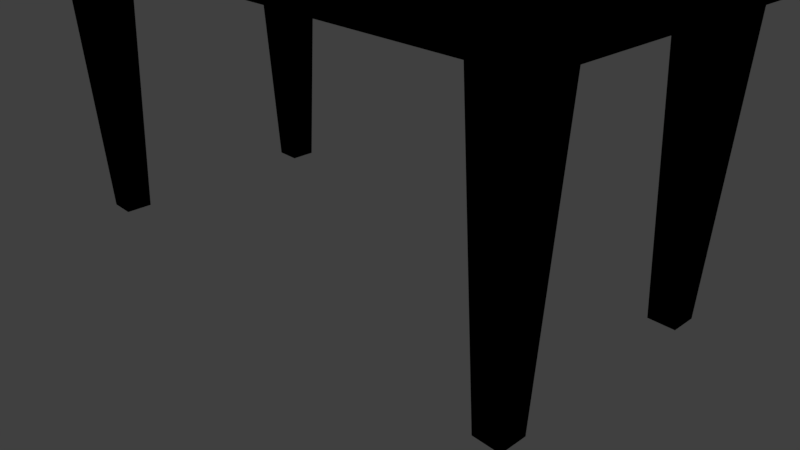 # Source: BalloonMachine.blend  (saved by Blender 2.78.0; exported with 4.5.12 LTS)
import bpy
from mathutils import Matrix  # noqa: F401  (used for matrix-valued properties, if any)

bpy.ops.wm.read_factory_settings(use_empty=True)
scene = bpy.context.scene
scene.name = 'Scene'

# ---- collections
col_collection_1 = bpy.data.collections.new('Collection 1'); scene.collection.children.link(col_collection_1)

# ---- materials (node trees are filled in below, after node groups)
mat_lambert4sg = bpy.data.materials.new('lambert4SG')
mat_lambert4sg.alpha_threshold = 0.0
mat_lambert4sg.use_transparent_shadow = False
mat_lambert4sg.diffuse_color = (0.0, 0.0, 0.0, 1.0)
mat_lambert4sg.roughness = 0.5

# ---- material node trees

# ---- world
world_world = bpy.data.worlds.new('World'); scene.world = world_world
world_world.color = (0.05088, 0.05088, 0.05088)
world_world.use_sun_shadow = False
world_world.sun_shadow_jitter_overblur = 0.0
world_world.cycles.sampling_method = 'MANUAL'

# ---- cameras
cam_camera = bpy.data.cameras.new('Camera')
cam_camera.clip_end = 100.0
cam_camera.lens = 35.0
cam_camera.sensor_width = 32.0
cam_camera.sensor_height = 18.0
cam_camera.ortho_scale = 7.314
cam_camera.dof.focus_distance = 0.0
cam_camera.dof.aperture_fstop = 128.0

# ---- lights
light_lamp = bpy.data.lights.new('Lamp', 'POINT')
light_lamp.transmission_factor = 0.0
light_lamp.cutoff_distance = 30.0
light_lamp.energy = 100.0
light_lamp.shadow_buffer_clip_start = 1.001
light_lamp.shadow_soft_size = 0.1
light_lamp.shadow_maximum_resolution = 0.006
light_lamp.use_absolute_resolution = True

# ---- meshes
me_body_balloonmachine_balloonroom_polysurface1_polysurface2 = bpy.data.meshes.new('body balloonMachine balloonRoom polySurface1 polySurface2')
me_body_balloonmachine_balloonroom_polysurface1_polysurface2.from_pydata([(-0.06119, -0.04646, 0.0611), (0.06119, -0.04721, 0.0611), (0.01701, 1.108, 0.0611), (-0.01314, 1.108, 0.0611), (0.06119, -0.04721, -0.06624), (0.01701, 1.108, -0.06624), (-0.06119, -0.04646, -0.06624), (-0.01314, 1.108, -0.06624), (-0.06119, -0.04646, 0.0611), (0.06119, -0.04721, 0.0611), (0.01701, 1.108, 0.0611), (-0.01314, 1.108, 0.0611), (0.06119, -0.04721, -0.06624), (0.01701, 1.108, -0.06624), (-0.06119, -0.04646, -0.06624), (-0.01314, 1.108, -0.06624)], [], [(0, 3, 2, 1), (1, 2, 5, 4), (4, 5, 7, 6), (6, 7, 3, 0), (7, 5, 2, 3), (8, 9, 10, 11), (9, 12, 13, 10), (12, 14, 15, 13), (14, 8, 11, 15), (15, 11, 10, 13), (6, 0, 8, 14), (1, 4, 12, 9), (0, 1, 9, 8), (4, 6, 14, 12)])
_uv = me_body_balloonmachine_balloonroom_polysurface1_polysurface2.uv_layers.new(name='UVMap')
_uv.uv.foreach_set('vector', [0.1522, 0.5989, 0.1589, 0.6666, 0.1643, 0.6666, 0.1703, 0.5989, 0.1703, 0.5989, 0.1643, 0.6666, 0.1952, 0.6666, 0.1892, 0.5989, 0.1892, 0.5989, 0.1952, 0.6666, 0.2006, 0.6666, 0.2072, 0.5989, 0.1333, 0.5989, 0.1267, 0.6666, 0.1589, 0.6666, 0.1522, 0.5989, 0.2006, 0.6666, 0.1952, 0.6666, 0.1951, 0.6828, 0.2001, 0.6827, 0.1522, 0.5989, 0.1703, 0.5989, 0.1643, 0.6666, 0.1589, 0.6666, 0.1703, 0.5989, 0.1892, 0.5989, 0.1952, 0.6666, 0.1643, 0.6666, 0.1892, 0.5989, 0.2072, 0.5989, 0.2006, 0.6666, 0.1952, 0.6666, 0.1333, 0.5989, 0.1522, 0.5989, 0.1589, 0.6666, 0.1267, 0.6666, 0.2006, 0.6666, 0.2001, 0.6827, 0.1951, 0.6828, 0.1952, 0.6666, 0.1333, 0.5989, 0.1522, 0.5989, 0.1522, 0.5989, 0.1333, 0.5989, 0.1703, 0.5989, 0.1892, 0.5989, 0.1892, 0.5989, 0.1703, 0.5989, 0.1522, 0.5989, 0.1703, 0.5989, 0.1703, 0.5989, 0.1522, 0.5989, 0.1892, 0.5989, 0.2072, 0.5989, 0.2072, 0.5989, 0.1892, 0.5989])
me_body_balloonmachine_balloonroom_polysurface1_polysurface2.materials.append(mat_lambert4sg)
me_body_balloonmachine_balloonroom_polysurface1_polysurface2.use_remesh_preserve_volume = False
me_body_balloonmachine_balloonroom_polysurface1_polysurface2.use_remesh_preserve_attributes = False
me_body_balloonmachine_balloonroom_polysurface1_polysurface2.use_mirror_vertex_groups = False
me_body_balloonmachine_balloonroom_polysurface1_polysurface2.update()
me_body_balloonmachine_balloonroom_polysurface1_polysurface2.normals_split_custom_set([tuple(v) for v in zip(*[iter([8.458e-08, 0.0, -1.0, 8.458e-08, 0.0, -1.0, 8.458e-08, 0.0, -1.0, 8.458e-08, 0.0, -1.0, -0.9993, -0.03821, 0.0, -0.9993, -0.03821, 0.0, -0.9993, -0.03821, 0.0, -0.9993, -0.03821, 0.0, 0.0, 0.0, 1.0, 0.0, 0.0, 1.0, 0.0, 0.0, 1.0, 0.0, 0.0, 1.0, 0.9991, -0.04159, 0.0, 0.9991, -0.04159, 0.0, 0.9991, -0.04159, 0.0, 0.9991, -0.04159, 0.0, 0.0154, -0.9999, 0.0, 0.0154, -0.9999, 0.0, 0.0154, -0.9999, 0.0, 0.0154, -0.9999, 0.0, -4.343e-08, 0.0, 1.0, -4.343e-08, 0.0, 1.0, -4.343e-08, 0.0, 1.0, -4.343e-08, 0.0, 1.0, 0.9993, 0.03821, 0.0, 0.9993, 0.03821, 0.0, 0.9993, 0.03821, 0.0, 0.9993, 0.03821, 0.0, 3.205e-08, 0.0, -1.0, 3.205e-08, 0.0, -1.0, 3.205e-08, 0.0, -1.0, 3.205e-08, 0.0, -1.0, -0.9991, 0.04159, 0.0, -0.9991, 0.04159, 0.0, -0.9991, 0.04159, 0.0, -0.9991, 0.04159, 0.0, -0.0154, 0.9999, 0.0, -0.0154, 0.9999, 0.0, -0.0154, 0.9999, 0.0, -0.0154, 0.9999, 0.0, 0.0, 0.0, 0.0, 0.0, 0.0, 0.0, 0.0, 0.0, 0.0, 0.0, 0.0, 0.0, 0.0, 0.0, 0.0, 0.0, 0.0, 0.0, 0.0, 0.0, 0.0, 0.0, 0.0, 0.0, 0.0, 0.0, 1.0, 0.0, 0.0, 1.0, 0.0, 0.0, 1.0, 0.0, 0.0, 1.0, 0.0, 0.0, 1.0, 0.0, 0.0, 1.0, 0.0, 0.0, 1.0, 0.0, 0.0, 1.0])] * 3)])
me_body_balloonmachine_balloonroom = bpy.data.meshes.new('body balloonMachine balloonRoom')
me_body_balloonmachine_balloonroom.from_pydata([(0.0, 8.323, -2.0), (0.0, 3.623, -2.0), (-4.0, 3.623, -2.0), (-4.0, 8.323, -2.0), (0.0, 3.623, 0.0), (0.0, 3.623, 2.0), (-4.0, 3.623, 2.0), (-4.0, 3.623, 0.0), (4.0, 3.623, 2.0), (4.0, 3.623, 0.0), (4.0, 8.323, 0.0), (4.0, 8.323, 2.0), (-4.0, 8.323, 2.0), (-4.0, 8.323, 0.0), (2.0, 8.323, -2.0), (2.0, 3.623, -2.0), (2.0, 3.623, 0.0), (2.0, 3.623, 2.0), (1.021, 8.323, -0.9787), (2.0, 8.323, -1.37), (-1e-06, 8.323, 0.0), (-1e-06, 8.323, 2.0), (1.021, 8.323, 0.9787), (0.6298, 8.323, 0.0), (2.0, 8.323, 2.0), (2.0, 8.323, 1.37), (3.37, 8.323, 0.0), (2.979, 8.323, 0.9787), (4.0, 8.323, -2.0), (2.979, 8.323, -0.9787), (4.0, 3.623, -2.0), (1.021, 8.509, -0.9787), (2.0, 8.509, -1.37), (1.021, 8.509, 0.9787), (0.6298, 8.509, 0.0), (2.0, 8.509, 1.37), (3.37, 8.509, 0.0), (2.979, 8.509, 0.9787), (2.979, 8.509, -0.9787), (1.149, 8.509, -0.8506), (2.0, 8.509, -1.191), (1.149, 8.509, 0.8506), (0.8092, 8.509, 0.0), (2.0, 8.509, 1.191), (3.191, 8.509, 0.0), (2.851, 8.509, 0.8506), (2.851, 8.509, -0.8506), (1.149, 6.779, -0.8506), (2.0, 6.779, -1.191), (1.149, 6.779, 0.8506), (0.8092, 6.779, 0.0), (2.0, 6.779, 1.191), (3.191, 6.779, 0.0), (2.851, 6.779, 0.8506), (2.851, 6.779, -0.8506), (2.0, 6.779, 0.0), (0.0, 8.062, 2.0), (-3.746, 8.062, 2.0), (2.0, 3.884, 2.0), (0.0, 3.884, 2.0), (2.0, 8.062, 2.0), (3.746, 3.884, 2.0), (3.746, 8.062, 2.0), (-3.746, 3.884, 2.0), (0.0, 8.062, 1.8), (-3.746, 8.062, 1.8), (2.0, 3.884, 1.8), (0.0, 3.884, 1.8), (2.0, 8.062, 1.8), (3.746, 3.884, 1.8), (3.746, 8.062, 1.8), (-3.746, 3.884, 1.8)], [], [(0, 1, 2, 3), (4, 5, 6, 7), (8, 9, 10, 11), (7, 6, 12, 13), (0, 14, 15, 1), (5, 4, 16, 17), (14, 0, 18, 19), (20, 21, 22, 23), (21, 24, 25, 22), (11, 10, 26, 27), (10, 28, 29, 26), (0, 20, 23, 18), (2, 7, 13, 3), (1, 4, 7, 2), (16, 4, 1, 15), (10, 9, 30, 28), (24, 11, 27, 25), (28, 14, 19, 29), (15, 14, 28, 30), (9, 16, 15, 30), (17, 16, 9, 8), (19, 18, 31, 32), (23, 22, 33, 34), (22, 25, 35, 33), (27, 26, 36, 37), (26, 29, 38, 36), (18, 23, 34, 31), (25, 27, 37, 35), (29, 19, 32, 38), (32, 31, 39, 40), (34, 33, 41, 42), (33, 35, 43, 41), (37, 36, 44, 45), (36, 38, 46, 44), (31, 34, 42, 39), (35, 37, 45, 43), (38, 32, 40, 46), (40, 39, 47, 48), (42, 41, 49, 50), (41, 43, 51, 49), (45, 44, 52, 53), (44, 46, 54, 52), (39, 42, 50, 47), (43, 45, 53, 51), (46, 40, 48, 54), (48, 47, 50, 55), (48, 55, 52, 54), (55, 50, 49, 51), (52, 55, 51, 53), (56, 21, 12, 57), (5, 17, 58, 59), (24, 21, 56, 60), (17, 8, 61, 58), (8, 11, 62, 61), (11, 24, 60, 62), (63, 6, 5, 59), (12, 6, 63, 57), (64, 56, 57, 65), (59, 58, 66, 67), (60, 56, 64, 68), (58, 61, 69, 66), (61, 62, 70, 69), (62, 60, 68, 70), (67, 71, 63, 59), (57, 63, 71, 65), (67, 64, 65, 71), (66, 69, 70, 68), (66, 68, 64, 67), (13, 20, 0, 3), (21, 20, 13, 12)])
me_body_balloonmachine_balloonroom.polygons.foreach_set('use_smooth', [1, 1, 1, 1, 1, 1, 1, 1, 1, 1, 1, 1, 1, 1, 1, 1, 1, 1, 1, 1, 1, 0, 0, 0, 0, 0, 0, 0, 0, 0, 0, 0, 0, 0, 0, 0, 0, 0, 0, 0, 0, 0, 0, 0, 0, 1, 1, 1, 1, 1, 1, 1, 1, 1, 1, 1, 1, 1, 1, 1, 1, 0, 1, 1, 0, 1, 1, 1, 1, 1])
_k = set([(0, 3), (0, 14), (0, 18), (0, 20), (1, 2), (1, 15), (2, 3), (2, 7), (3, 13), (5, 6), (5, 17), (6, 7), (6, 12), (8, 9), (8, 11), (8, 17), (9, 30), (10, 11), (10, 28), (11, 24), (11, 27), (12, 13), (12, 21), (14, 28), (15, 30), (18, 19), (18, 23), (19, 29), (20, 21), (21, 22), (21, 24), (22, 23), (22, 25), (25, 27), (26, 27), (26, 29), (28, 29), (28, 30), (47, 48), (47, 50), (48, 54), (49, 50), (49, 51), (51, 53), (52, 53), (52, 54), (56, 57), (56, 60), (57, 63), (57, 65), (58, 59), (58, 61), (59, 63), (60, 62), (61, 62), (61, 69), (62, 70), (63, 71), (64, 65), (64, 68), (65, 71), (66, 67), (66, 69), (67, 71), (68, 70), (69, 70)])
me_body_balloonmachine_balloonroom.attributes.new('sharp_edge', 'BOOLEAN', 'EDGE').data.foreach_set('value', [ (min(e.vertices), max(e.vertices)) in _k for e in me_body_balloonmachine_balloonroom.edges])
_uv = me_body_balloonmachine_balloonroom.uv_layers.new(name='UVMap')
_uv.uv.foreach_set('vector', [0.6848, 0.7303, 0.5009, 0.7303, 0.5009, 0.8868, 0.6848, 0.8868, 0.3456, 0.4966, 0.3456, 0.4196, 0.1902, 0.4196, 0.1902, 0.4966, 0.5009, 0.4196, 0.5009, 0.4966, 0.6848, 0.4966, 0.6848, 0.4197, 0.1902, 0.4966, 0.1902, 0.4196, 0.006411, 0.4196, 0.006411, 0.4966, 0.6848, 0.7303, 0.6848, 0.6521, 0.5009, 0.6521, 0.5009, 0.7303, 0.3456, 0.4196, 0.3456, 0.4966, 0.4233, 0.4966, 0.4233, 0.4196, 0.7619, 0.5739, 0.839, 0.5739, 0.7997, 0.5345, 0.7619, 0.5496, 0.839, 0.4966, 0.839, 0.4196, 0.7997, 0.459, 0.8147, 0.4966, 0.839, 0.4196, 0.7621, 0.4196, 0.7619, 0.4439, 0.7997, 0.459, 0.6848, 0.4197, 0.6848, 0.4966, 0.7091, 0.4966, 0.7242, 0.459, 0.6848, 0.4966, 0.6848, 0.5739, 0.7242, 0.5345, 0.7091, 0.4966, 0.839, 0.5739, 0.839, 0.4966, 0.8147, 0.4966, 0.7997, 0.5345, 0.1902, 0.5739, 0.1902, 0.4966, 0.006411, 0.4966, 0.006411, 0.5739, 0.3456, 0.5739, 0.3456, 0.4966, 0.1902, 0.4966, 0.1902, 0.5739, 0.4233, 0.4966, 0.3456, 0.4966, 0.3456, 0.5739, 0.4233, 0.5739, 0.6848, 0.4966, 0.5009, 0.4966, 0.5009, 0.5739, 0.6848, 0.5739, 0.7621, 0.4196, 0.6848, 0.4197, 0.7242, 0.459, 0.7619, 0.4439, 0.6848, 0.5739, 0.7619, 0.5739, 0.7619, 0.5496, 0.7242, 0.5345, 0.5009, 0.6521, 0.6848, 0.6521, 0.6848, 0.5739, 0.5009, 0.5739, 0.5009, 0.4966, 0.4233, 0.4966, 0.4233, 0.5739, 0.5009, 0.5739, 0.4233, 0.4196, 0.4233, 0.4966, 0.5009, 0.4966, 0.5009, 0.4196, 0.2801, 0.3952, 0.3179, 0.3952, 0.3178, 0.3934, 0.28, 0.3934, 0.3558, 0.3952, 0.3937, 0.3952, 0.3936, 0.3934, 0.3557, 0.3934, 0.3937, 0.3952, 0.4316, 0.3952, 0.4314, 0.3934, 0.3936, 0.3934, 0.1665, 0.3952, 0.2043, 0.3952, 0.2042, 0.3934, 0.1663, 0.3934, 0.2043, 0.3952, 0.2422, 0.3952, 0.2421, 0.3934, 0.2042, 0.3934, 0.3179, 0.3952, 0.3558, 0.3952, 0.3557, 0.3934, 0.3178, 0.3934, 0.4316, 0.3952, 0.4694, 0.3952, 0.4693, 0.3934, 0.4314, 0.3934, 0.2422, 0.3952, 0.2801, 0.3952, 0.28, 0.3934, 0.2421, 0.3934, 0.28, 0.3934, 0.3178, 0.3934, 0.3179, 0.3889, 0.2801, 0.3889, 0.3557, 0.3934, 0.3936, 0.3934, 0.3937, 0.3889, 0.3558, 0.3889, 0.3936, 0.3934, 0.4314, 0.3934, 0.4316, 0.3889, 0.3937, 0.3889, 0.1663, 0.3934, 0.2042, 0.3934, 0.2043, 0.3889, 0.1665, 0.3889, 0.2042, 0.3934, 0.2421, 0.3934, 0.2422, 0.3889, 0.2043, 0.3889, 0.3178, 0.3934, 0.3557, 0.3934, 0.3558, 0.3889, 0.3179, 0.3889, 0.4314, 0.3934, 0.4693, 0.3934, 0.4694, 0.3889, 0.4316, 0.3889, 0.2421, 0.3934, 0.28, 0.3934, 0.2801, 0.3889, 0.2422, 0.3889, 0.2801, 0.3889, 0.3179, 0.3889, 0.3184, 0.3196, 0.2809, 0.3196, 0.3558, 0.3889, 0.3937, 0.3889, 0.3937, 0.3196, 0.3558, 0.3196, 0.3937, 0.3889, 0.4316, 0.3889, 0.4316, 0.3196, 0.3937, 0.3196, 0.1665, 0.3889, 0.2043, 0.3889, 0.2043, 0.3196, 0.1665, 0.3196, 0.2043, 0.3889, 0.2422, 0.3889, 0.2422, 0.3196, 0.2043, 0.3196, 0.3179, 0.3889, 0.3558, 0.3889, 0.3558, 0.3196, 0.3184, 0.3196, 0.4316, 0.3889, 0.4694, 0.3889, 0.4694, 0.3196, 0.4316, 0.3196, 0.2422, 0.3889, 0.2801, 0.3889, 0.2809, 0.3196, 0.2422, 0.3196, 0.2809, 0.3196, 0.3184, 0.3196, 0.3445, 0.2933, 0.2998, 0.2753, 0.2809, 0.3196, 0.2998, 0.2753, 0.2552, 0.2573, 0.255, 0.2943, 0.2998, 0.2753, 0.3445, 0.2933, 0.3446, 0.2562, 0.3179, 0.2306, 0.2552, 0.2573, 0.2998, 0.2753, 0.3179, 0.2306, 0.2808, 0.2305, 0.675, 0.263, 0.6848, 0.2631, 0.6848, 0.1064, 0.675, 0.1166, 0.5009, 0.2631, 0.5009, 0.3415, 0.5109, 0.3415, 0.5109, 0.2631, 0.6848, 0.3416, 0.6848, 0.2631, 0.675, 0.263, 0.675, 0.3416, 0.5009, 0.3415, 0.5009, 0.4196, 0.5109, 0.4101, 0.5109, 0.3415, 0.5009, 0.4196, 0.6848, 0.4197, 0.675, 0.4101, 0.5109, 0.4101, 0.6848, 0.4197, 0.6848, 0.3416, 0.675, 0.3416, 0.675, 0.4101, 0.5109, 0.1167, 0.5009, 0.1068, 0.5009, 0.2631, 0.5109, 0.2631, 0.6848, 0.1064, 0.5009, 0.1068, 0.5109, 0.1167, 0.675, 0.1166, 0.6666, 0.263, 0.675, 0.263, 0.675, 0.1166, 0.6666, 0.1166, 0.5109, 0.2631, 0.5109, 0.3415, 0.519, 0.3415, 0.5189, 0.2631, 0.675, 0.3416, 0.675, 0.263, 0.6666, 0.263, 0.6666, 0.3416, 0.5109, 0.3415, 0.5109, 0.4101, 0.519, 0.4101, 0.519, 0.3415, 0.5109, 0.4101, 0.675, 0.4101, 0.675, 0.402, 0.5109, 0.402, 0.675, 0.4101, 0.675, 0.3416, 0.6666, 0.3416, 0.6666, 0.4102, 0.5189, 0.2631, 0.5189, 0.1167, 0.5109, 0.1167, 0.5109, 0.2631, 0.675, 0.1166, 0.5109, 0.1167, 0.5108, 0.1253, 0.675, 0.1253, 0.709, 0.7378, 0.8696, 0.7378, 0.8696, 0.8817, 0.709, 0.8817, 0.709, 0.6609, 0.709, 0.5938, 0.8696, 0.5938, 0.8696, 0.6609, 0.709, 0.6609, 0.8696, 0.6609, 0.8696, 0.7378, 0.709, 0.7378, 0.9932, 0.4966, 0.839, 0.4966, 0.839, 0.5739, 0.9932, 0.5739, 0.839, 0.4196, 0.839, 0.4966, 0.9932, 0.4966, 0.9929, 0.4196])
me_body_balloonmachine_balloonroom.materials.append(mat_lambert4sg)
me_body_balloonmachine_balloonroom.use_remesh_preserve_volume = False
me_body_balloonmachine_balloonroom.use_remesh_preserve_attributes = False
me_body_balloonmachine_balloonroom.use_mirror_vertex_groups = False
me_body_balloonmachine_balloonroom.update()
me_body_balloonmachine_balloonroom.normals_split_custom_set([tuple(v) for v in zip(*[iter([0.0, 0.0, -1.0, 0.0, 0.0, -1.0, 0.0, 0.0, -1.0, 0.0, 0.0, -1.0, 0.0, -1.0, 0.0, 0.0, -1.0, 0.0, 0.0, -1.0, 0.0, 0.0, -1.0, 0.0, 1.0, 0.0, 0.0, 1.0, 0.0, 0.0, 1.0, 0.0, 0.0, 1.0, 0.0, 0.0, -1.0, 0.0, 0.0, -1.0, 0.0, 0.0, -1.0, 0.0, 0.0, -1.0, 0.0, 0.0, 0.0, 0.0, -1.0, 0.0, 0.0, -1.0, 0.0, 0.0, -1.0, 0.0, 0.0, -1.0, 0.0, -1.0, 0.0, 0.0, -1.0, 0.0, 0.0, -1.0, 0.0, 0.0, -1.0, 0.0, 0.0, 1.0, 0.0, 0.0, 1.0, 0.0, 0.0, 1.0, 0.0, 0.0, 1.0, 0.0, 0.0, 1.0, -9.047e-15, 0.0, 1.0, 1.793e-07, 0.0, 1.0, 1.793e-07, 0.0, 1.0, -3.641e-14, 0.0, 1.0, 7.173e-07, 0.0, 1.0, 3.587e-07, 0.0, 1.0, 3.587e-07, 0.0, 1.0, 7.173e-07, 0.0, 1.0, 1.793e-07, 0.0, 1.0, 0.0, 0.0, 1.0, 0.0, 0.0, 1.0, 1.793e-07, 0.0, 1.0, 0.0, 0.0, 1.0, -1.793e-07, 0.0, 1.0, -1.793e-07, 0.0, 1.0, 0.0, 0.0, 1.0, -1.793e-07, 0.0, 1.0, -9.047e-15, 0.0, 1.0, -3.641e-14, 0.0, 1.0, -1.793e-07, -1.0, 0.0, 0.0, -1.0, 0.0, 0.0, -1.0, 0.0, 0.0, -1.0, 0.0, 0.0, 0.0, -1.0, 0.0, 0.0, -1.0, 0.0, 0.0, -1.0, 0.0, 0.0, -1.0, 0.0, 0.0, -1.0, 0.0, 0.0, -1.0, 0.0, 0.0, -1.0, 0.0, 0.0, -1.0, 0.0, 1.0, 0.0, 0.0, 1.0, 0.0, 0.0, 1.0, 0.0, 0.0, 1.0, 0.0, 0.0, 0.0, 1.0, 3.587e-07, 0.0, 1.0, 0.0, 0.0, 1.0, 0.0, 0.0, 1.0, 3.587e-07, 0.0, 1.0, 0.0, 0.0, 1.0, 0.0, 0.0, 1.0, 0.0, 0.0, 1.0, 0.0, 0.0, 0.0, -1.0, 0.0, 0.0, -1.0, 0.0, 0.0, -1.0, 0.0, 0.0, -1.0, 0.0, -1.0, 0.0, 0.0, -1.0, 0.0, 0.0, -1.0, 0.0, 0.0, -1.0, 0.0, 0.0, -1.0, 0.0, 0.0, -1.0, 0.0, 0.0, -1.0, 0.0, 0.0, -1.0, 0.0, -0.3714, 0.0, -0.9285, -0.3714, 0.0, -0.9285, -0.3714, 0.0, -0.9285, -0.3714, 0.0, -0.9285, -0.9285, 0.0, 0.3714, -0.9285, 0.0, 0.3714, -0.9285, 0.0, 0.3714, -0.9285, 0.0, 0.3714, -0.3714, 0.0, 0.9285, -0.3714, 0.0, 0.9285, -0.3714, 0.0, 0.9285, -0.3714, 0.0, 0.9285, 0.9285, 0.0, 0.3714, 0.9285, 0.0, 0.3714, 0.9285, 0.0, 0.3714, 0.9285, 0.0, 0.3714, 0.9285, 0.0, -0.3714, 0.9285, 0.0, -0.3714, 0.9285, 0.0, -0.3714, 0.9285, 0.0, -0.3714, -0.9285, 0.0, -0.3714, -0.9285, 0.0, -0.3714, -0.9285, 0.0, -0.3714, -0.9285, 0.0, -0.3714, 0.3714, 0.0, 0.9285, 0.3714, 0.0, 0.9285, 0.3714, 0.0, 0.9285, 0.3714, 0.0, 0.9285, 0.3714, 0.0, -0.9285, 0.3714, 0.0, -0.9285, 0.3714, 0.0, -0.9285, 0.3714, 0.0, -0.9285, 0.0, 1.0, 2.906e-06, 0.0, 1.0, 2.906e-06, 0.0, 1.0, 2.906e-06, 0.0, 1.0, 2.906e-06, 0.0, 1.0, 0.0, 0.0, 1.0, 0.0, 0.0, 1.0, 0.0, 0.0, 1.0, 0.0, 0.0, 1.0, -2.906e-06, 0.0, 1.0, -2.906e-06, 0.0, 1.0, -2.906e-06, 0.0, 1.0, -2.906e-06, 0.0, 1.0, -1.453e-06, 0.0, 1.0, -1.453e-06, 0.0, 1.0, -1.453e-06, 0.0, 1.0, -1.453e-06, 0.0, 1.0, 0.0, 0.0, 1.0, 0.0, 0.0, 1.0, 0.0, 0.0, 1.0, 0.0, 0.0, 1.0, -1.453e-06, 0.0, 1.0, -1.453e-06, 0.0, 1.0, -1.453e-06, 0.0, 1.0, -1.453e-06, 0.0, 1.0, -2.906e-06, 0.0, 1.0, -2.906e-06, 0.0, 1.0, -2.906e-06, 0.0, 1.0, -2.906e-06, 0.0, 1.0, 2.906e-06, 0.0, 1.0, 2.906e-06, 0.0, 1.0, 2.906e-06, 0.0, 1.0, 2.906e-06, 0.3714, 0.0, 0.9285, 0.3714, 0.0, 0.9285, 0.3714, 0.0, 0.9285, 0.3714, 0.0, 0.9285, 0.9285, 0.0, -0.3714, 0.9285, 0.0, -0.3714, 0.9285, 0.0, -0.3714, 0.9285, 0.0, -0.3714, 0.3714, 0.0, -0.9285, 0.3714, 0.0, -0.9285, 0.3714, 0.0, -0.9285, 0.3714, 0.0, -0.9285, -0.9285, 0.0, -0.3714, -0.9285, 0.0, -0.3714, -0.9285, 0.0, -0.3714, -0.9285, 0.0, -0.3714, -0.9285, 0.0, 0.3714, -0.9285, 0.0, 0.3714, -0.9285, 0.0, 0.3714, -0.9285, 0.0, 0.3714, 0.9285, 0.0, 0.3714, 0.9285, 0.0, 0.3714, 0.9285, 0.0, 0.3714, 0.9285, 0.0, 0.3714, -0.3714, 0.0, -0.9285, -0.3714, 0.0, -0.9285, -0.3714, 0.0, -0.9285, -0.3714, 0.0, -0.9285, -0.3714, 0.0, 0.9285, -0.3714, 0.0, 0.9285, -0.3714, 0.0, 0.9285, -0.3714, 0.0, 0.9285, 0.0, 1.0, 0.0, 0.0, 1.0, 0.0, 0.0, 1.0, 0.0, 0.0, 1.0, 0.0, 0.0, 1.0, 0.0, 0.0, 1.0, 0.0, 0.0, 1.0, 0.0, 0.0, 1.0, 0.0, 0.0, 1.0, 0.0, 0.0, 1.0, 0.0, 0.0, 1.0, 0.0, 0.0, 1.0, 0.0, 0.0, 1.0, 0.0, 0.0, 1.0, 0.0, 0.0, 1.0, 0.0, 0.0, 1.0, 0.0, 0.0, 0.0, 1.0, 0.0, 0.0, 1.0, 0.0, 0.0, 1.0, 0.0, 0.0, 1.0, 0.0, 0.0, 1.0, 0.0, 0.0, 1.0, 0.0, 0.0, 1.0, 0.0, 0.0, 1.0, 0.0, 0.0, 1.0, 0.0, 0.0, 1.0, 0.0, 0.0, 1.0, 0.0, 0.0, 1.0, 0.0, 0.0, 1.0, 0.0, 0.0, 1.0, 0.0, 0.0, 1.0, 0.0, 0.0, 1.0, 0.0, 0.0, 1.0, 0.0, 0.0, 1.0, 0.0, 0.0, 1.0, 0.0, 0.0, 1.0, 0.0, 0.0, 1.0, 0.0, 0.0, 1.0, 0.0, 0.0, 1.0, 0.0, 0.0, 1.0, 0.0, 0.0, 1.0, 0.0, 0.0, 1.0, 0.0, 0.0, 1.0, 0.0, 0.0, 1.0, 0.0, 0.0, 1.0, 0.0, 0.0, 1.0, 0.0, 0.0, 1.0, 0.0, 0.0, 1.0, 0.0, -1.0, 0.0, 0.0, -1.0, 0.0, 0.0, -1.0, 0.0, 0.0, -1.0, 0.0, 0.0, 1.0, 0.0, 0.0, 1.0, 0.0, 0.0, 1.0, 0.0, 0.0, 1.0, 0.0, 0.0, -1.0, 0.0, 0.0, -1.0, 0.0, 0.0, -1.0, 0.0, 0.0, -1.0, 0.0, 0.0, 1.0, 0.0, 0.0, 1.0, 0.0, 0.0, 1.0, 0.0, 0.0, 1.0, 0.0, -1.0, 0.0, 0.0, -1.0, 0.0, 0.0, -1.0, 0.0, 0.0, -1.0, 0.0, 0.0, 0.0, -1.0, 0.0, 0.0, -1.0, 0.0, 0.0, -1.0, 0.0, 0.0, -1.0, 0.0, 0.0, 1.0, 0.0, 0.0, 1.0, 0.0, 0.0, 1.0, 0.0, 0.0, 1.0, 0.0, 1.0, 0.0, 0.0, 1.0, 0.0, 0.0, 1.0, 0.0, 0.0, 1.0, 0.0, 0.0, 0.0, 0.0, 1.0, 0.0, 0.0, 1.0, 0.0, 0.0, 1.0, 0.0, 0.0, 1.0, 0.0, 0.0, 1.0, 0.0, 0.0, 1.0, 0.0, 0.0, 1.0, 0.0, 0.0, 1.0, 0.0, 0.0, 1.0, 0.0, 0.0, 1.0, 0.0, 0.0, 1.0, 0.0, 0.0, 1.0, 0.0, 1.0, 0.0, 0.0, 1.0, 0.0, 0.0, 1.0, 0.0, 0.0, 1.0, 0.0, 0.0, 1.0, 0.0, 0.0, 1.0, 0.0, 0.0, 1.0, 0.0, 0.0, 1.0, 0.0])] * 3)])
me_body_balloonmachine_balloonroom_leftfrontleg = bpy.data.meshes.new('body balloonMachine balloonRoom leftFrontLeg')
me_body_balloonmachine_balloonroom_leftfrontleg.from_pydata([(-3.64, -0.01138, 1.292), (-3.64, -0.01138, 1.644), (-3.78, 3.743, 1.784), (-3.78, 3.743, 1.151), (-3.147, 3.743, 1.151), (-3.147, 3.743, 1.784), (-3.288, -0.01138, 1.644), (-3.288, -0.01138, 1.292)], [], [(0, 1, 2, 3), (4, 5, 6, 7), (1, 6, 5, 2), (7, 0, 3, 4)])
_uv = me_body_balloonmachine_balloonroom_leftfrontleg.uv_layers.new(name='UVMap')
_uv.uv.foreach_set('vector', [0.7741, 0.3855, 0.7874, 0.3855, 0.7923, 0.2449, 0.7686, 0.2451, 0.745, 0.2471, 0.7216, 0.2507, 0.7477, 0.3882, 0.7607, 0.3862, 0.7874, 0.3855, 0.8004, 0.3863, 0.816, 0.2466, 0.7923, 0.2449, 0.7607, 0.3862, 0.7741, 0.3855, 0.7686, 0.2451, 0.745, 0.2471])
me_body_balloonmachine_balloonroom_leftfrontleg.materials.append(mat_lambert4sg)
me_body_balloonmachine_balloonroom_leftfrontleg.use_remesh_preserve_volume = False
me_body_balloonmachine_balloonroom_leftfrontleg.use_remesh_preserve_attributes = False
me_body_balloonmachine_balloonroom_leftfrontleg.use_mirror_vertex_groups = False
me_body_balloonmachine_balloonroom_leftfrontleg.update()
me_body_balloonmachine_balloonroom_leftfrontleg.normals_split_custom_set([tuple(v) for v in zip(*[iter([-0.9993, -0.0374, 0.0, -0.9993, -0.0374, 0.0, -0.9993, -0.0374, 0.0, -0.9993, -0.0374, 0.0, 0.9993, -0.0374, 0.0, 0.9993, -0.0374, 0.0, 0.9993, -0.0374, 0.0, 0.9993, -0.0374, 0.0, 0.0, -0.0374, 0.9993, 0.0, -0.0374, 0.9993, 0.0, -0.0374, 0.9993, 0.0, -0.0374, 0.9993, 0.0, -0.0374, -0.9993, 0.0, -0.0374, -0.9993, 0.0, -0.0374, -0.9993, 0.0, -0.0374, -0.9993])] * 3)])
me_body_balloonmachine_balloonroom_polysurface1 = bpy.data.meshes.new('body balloonMachine balloonRoom polySurface1')
me_body_balloonmachine_balloonroom_polysurface1.from_pydata([(-1.687, 10.37, 0.3929), (-1.246, 9.925, 0.3929), (-1.057, 10.0, 0.3929), (-1.609, 10.56, 0.3929), (-2.311, 10.37, 0.3929), (-2.389, 10.56, 0.3929), (-2.753, 9.925, 0.3929), (-2.941, 10.0, 0.3929), (-2.753, 9.301, 0.3929), (-2.941, 9.223, 0.3929), (-2.311, 8.86, 0.3929), (-2.389, 8.671, 0.3929), (-1.687, 8.86, 0.3929), (-1.609, 8.671, 0.3929), (-1.246, 9.301, 0.3929), (-1.057, 9.223, 0.3929), (-1.057, 10.0, -0.001322), (-1.609, 10.56, -0.001322), (-2.389, 10.56, -0.001322), (-2.941, 10.0, -0.001322), (-2.941, 9.223, -0.001322), (-2.389, 8.671, -0.001322), (-1.609, 8.671, -0.001322), (-1.057, 9.223, -0.001322), (-2.277, 8.672, 0.2784), (-1.722, 8.672, 0.2784), (-2.277, 8.672, -0.000661), (-2.389, 8.671, -0.3955), (-1.609, 8.671, -0.3955), (-1.722, 8.672, -0.2797), (-2.277, 8.672, -0.2797), (-1.722, 8.672, -0.000661), (-1.723, 8.323, 0.2774), (-1.723, 8.323, 0.0), (-1.723, 8.323, -0.2774), (-2.277, 8.323, -0.2774), (-2.277, 8.323, 0.0), (-2.277, 8.323, 0.2774), (-1.057, 9.223, -0.3955), (-1.057, 10.0, -0.3955), (-1.609, 10.56, -0.3955), (-2.389, 10.56, -0.3955), (-2.941, 10.0, -0.3955), (-2.941, 9.223, -0.3955), (-1.687, 10.37, 0.1982), (-1.246, 9.925, 0.1982), (-2.311, 10.37, 0.1982), (-2.753, 9.925, 0.1982), (-2.753, 9.301, 0.1982), (-2.311, 8.86, 0.1982), (-1.246, 9.301, 0.1982), (-1.687, 8.86, 0.1982)], [], [(0, 1, 2, 3), (4, 0, 3, 5), (6, 4, 5, 7), (8, 6, 7, 9), (10, 8, 9, 11), (12, 10, 11, 13), (14, 12, 13, 15), (1, 14, 15, 2), (3, 2, 16, 17), (5, 3, 17, 18), (7, 5, 18, 19), (9, 7, 19, 20), (11, 9, 20, 21), (15, 13, 22, 23), (2, 15, 23, 16), (13, 11, 24, 25), (11, 21, 26, 24), (27, 28, 29, 30), (22, 13, 25, 31), (32, 33, 31, 25), (33, 34, 29, 31), (30, 29, 34, 35), (36, 37, 24, 26), (25, 24, 37, 32), (35, 36, 26, 30), (28, 22, 31, 29), (23, 22, 28, 38), (16, 23, 38, 39), (17, 16, 39, 40), (18, 17, 40, 41), (19, 18, 41, 42), (20, 19, 42, 43), (21, 20, 43, 27), (26, 21, 27, 30), (1, 0, 44, 45), (0, 4, 46, 44), (4, 6, 47, 46), (6, 8, 48, 47), (8, 10, 49, 48), (12, 14, 50, 51), (14, 1, 45, 50), (45, 47, 48, 50), (44, 46, 47, 45), (50, 48, 49, 51), (12, 51, 49, 10), (42, 39, 38, 43), (40, 39, 42, 41), (43, 38, 28, 27)])
me_body_balloonmachine_balloonroom_polysurface1.polygons.foreach_set('use_smooth', [1, 1, 1, 1, 1, 1, 1, 1, 1, 1, 1, 1, 1, 1, 1, 1, 1, 1, 1, 0, 0, 0, 0, 0, 0, 1, 1, 1, 1, 1, 1, 1, 1, 1, 0, 0, 0, 0, 0, 0, 0, 1, 1, 1, 0, 1, 1, 1])
_k = set([(0, 1), (0, 4), (1, 14), (2, 3), (2, 15), (2, 16), (3, 5), (3, 17), (4, 6), (5, 7), (5, 18), (6, 8), (7, 9), (7, 19), (8, 10), (9, 11), (9, 20), (10, 12), (11, 13), (11, 21), (12, 14), (13, 15), (13, 22), (15, 23), (16, 39), (17, 40), (18, 41), (19, 42), (20, 43), (21, 27), (22, 28), (23, 38), (24, 25), (24, 26), (25, 31), (26, 30), (27, 28), (27, 43), (28, 38), (29, 30), (29, 31), (38, 39), (39, 40), (40, 41), (41, 42), (42, 43), (44, 45), (44, 46), (45, 50), (46, 47), (47, 48), (48, 49), (49, 51), (50, 51)])
me_body_balloonmachine_balloonroom_polysurface1.attributes.new('sharp_edge', 'BOOLEAN', 'EDGE').data.foreach_set('value', [ (min(e.vertices), max(e.vertices)) in _k for e in me_body_balloonmachine_balloonroom_polysurface1.edges])
_uv = me_body_balloonmachine_balloonroom_polysurface1.uv_layers.new(name='UVMap')
_uv.uv.foreach_set('vector', [0.2404, 0.6976, 0.2566, 0.7138, 0.2634, 0.7109, 0.2433, 0.6908, 0.2175, 0.6976, 0.2404, 0.6976, 0.2433, 0.6908, 0.2147, 0.6908, 0.2014, 0.7138, 0.2175, 0.6976, 0.2147, 0.6908, 0.1945, 0.7109, 0.2014, 0.7367, 0.2014, 0.7138, 0.1945, 0.7109, 0.1945, 0.7395, 0.2175, 0.7528, 0.2014, 0.7367, 0.1945, 0.7395, 0.2147, 0.7596, 0.2404, 0.7528, 0.2175, 0.7528, 0.2147, 0.7596, 0.2433, 0.7596, 0.2566, 0.7367, 0.2404, 0.7528, 0.2433, 0.7596, 0.2634, 0.7395, 0.2566, 0.7138, 0.2566, 0.7367, 0.2634, 0.7395, 0.2634, 0.7109, 0.3291, 0.7594, 0.3005, 0.7594, 0.3005, 0.7737, 0.3291, 0.7737, 0.3577, 0.7594, 0.3291, 0.7594, 0.3291, 0.7737, 0.3577, 0.7737, 0.3864, 0.7594, 0.3577, 0.7594, 0.3577, 0.7737, 0.3864, 0.7737, 0.415, 0.7594, 0.3864, 0.7594, 0.3864, 0.7737, 0.415, 0.7737, 0.4436, 0.7594, 0.415, 0.7594, 0.415, 0.7737, 0.4436, 0.7737, 0.2719, 0.7594, 0.2433, 0.7596, 0.2432, 0.7737, 0.2719, 0.7737, 0.3005, 0.7594, 0.2719, 0.7594, 0.2719, 0.7737, 0.3005, 0.7737, 0.2433, 0.7596, 0.2147, 0.7596, 0.2185, 0.7636, 0.2394, 0.7636, 0.2147, 0.7596, 0.2147, 0.7737, 0.2185, 0.7737, 0.2185, 0.7636, 0.2147, 0.7879, 0.2432, 0.7879, 0.2394, 0.7837, 0.2185, 0.7837, 0.2432, 0.7737, 0.2433, 0.7596, 0.2394, 0.7636, 0.2394, 0.7737, 0.3631, 0.7311, 0.3743, 0.7311, 0.3743, 0.746, 0.3631, 0.746, 0.3743, 0.7311, 0.3855, 0.7311, 0.3856, 0.746, 0.3743, 0.746, 0.3187, 0.746, 0.2965, 0.746, 0.2965, 0.7311, 0.3187, 0.7311, 0.3299, 0.7311, 0.341, 0.7311, 0.341, 0.746, 0.3298, 0.746, 0.3631, 0.746, 0.341, 0.746, 0.341, 0.7311, 0.3631, 0.7311, 0.3187, 0.7311, 0.3299, 0.7311, 0.3298, 0.746, 0.3187, 0.746, 0.2432, 0.7879, 0.2432, 0.7737, 0.2394, 0.7737, 0.2394, 0.7837, 0.2719, 0.7737, 0.2432, 0.7737, 0.2432, 0.7879, 0.2719, 0.7879, 0.3005, 0.7737, 0.2719, 0.7737, 0.2719, 0.7879, 0.3005, 0.7879, 0.3291, 0.7737, 0.3005, 0.7737, 0.3005, 0.7879, 0.3291, 0.7879, 0.3577, 0.7737, 0.3291, 0.7737, 0.3291, 0.7879, 0.3577, 0.7879, 0.3864, 0.7737, 0.3577, 0.7737, 0.3577, 0.7879, 0.3864, 0.7879, 0.415, 0.7737, 0.3864, 0.7737, 0.3864, 0.7879, 0.415, 0.7879, 0.4436, 0.7737, 0.415, 0.7737, 0.415, 0.7879, 0.4436, 0.7879, 0.2185, 0.7737, 0.2147, 0.7737, 0.2147, 0.7879, 0.2185, 0.7837, 0.1883, 0.8344, 0.175, 0.8477, 0.1706, 0.8433, 0.1845, 0.8297, 0.1705, 0.8489, 0.1517, 0.8489, 0.1514, 0.8431, 0.1706, 0.8433, 0.1473, 0.8475, 0.134, 0.8341, 0.1385, 0.829, 0.1514, 0.8431, 0.1323, 0.8296, 0.1323, 0.8108, 0.1386, 0.8093, 0.1385, 0.829, 0.1341, 0.8065, 0.1474, 0.7932, 0.1514, 0.7973, 0.1386, 0.8093, 0.175, 0.7932, 0.1883, 0.8065, 0.1847, 0.81, 0.1707, 0.7974, 0.1902, 0.8108, 0.1902, 0.8296, 0.1845, 0.8297, 0.1847, 0.81, 0.1845, 0.8297, 0.1385, 0.829, 0.1386, 0.8093, 0.1847, 0.81, 0.1706, 0.8433, 0.1514, 0.8431, 0.1385, 0.829, 0.1845, 0.8297, 0.1847, 0.81, 0.1386, 0.8093, 0.1514, 0.7973, 0.1707, 0.7974, 0.1707, 0.7917, 0.1707, 0.7974, 0.1514, 0.7973, 0.1518, 0.7917, 0.1946, 0.8364, 0.2632, 0.8364, 0.2632, 0.808, 0.1946, 0.808, 0.2431, 0.8565, 0.2632, 0.8364, 0.1946, 0.8364, 0.2147, 0.8565, 0.1946, 0.808, 0.2632, 0.808, 0.2432, 0.7879, 0.2147, 0.7879])
me_body_balloonmachine_balloonroom_polysurface1.materials.append(mat_lambert4sg)
me_body_balloonmachine_balloonroom_polysurface1.use_remesh_preserve_volume = False
me_body_balloonmachine_balloonroom_polysurface1.use_remesh_preserve_attributes = False
me_body_balloonmachine_balloonroom_polysurface1.use_mirror_vertex_groups = False
me_body_balloonmachine_balloonroom_polysurface1.update()
me_body_balloonmachine_balloonroom_polysurface1.normals_split_custom_set([tuple(v) for v in zip(*[iter([0.0, 0.0, 1.0, 0.0, 0.0, 1.0, 0.0, 0.0, 1.0, 0.0, 0.0, 1.0, 0.0, 0.0, 1.0, 0.0, 0.0, 1.0, 0.0, 0.0, 1.0, 0.0, 0.0, 1.0, 1.127e-07, 0.0, 1.0, 0.0, 0.0, 1.0, 0.0, 0.0, 1.0, 1.127e-07, 0.0, 1.0, 1.127e-07, 0.0, 1.0, 1.127e-07, 0.0, 1.0, 1.127e-07, 0.0, 1.0, 1.127e-07, 0.0, 1.0, 0.0, 0.0, 1.0, 1.127e-07, 0.0, 1.0, 1.127e-07, 0.0, 1.0, 0.0, 0.0, 1.0, 0.0, 0.0, 1.0, 0.0, 0.0, 1.0, 0.0, 0.0, 1.0, 0.0, 0.0, 1.0, 0.0, 0.0, 1.0, 0.0, 0.0, 1.0, 0.0, 0.0, 1.0, 0.0, 0.0, 1.0, 0.0, 0.0, 1.0, 0.0, 0.0, 1.0, 0.0, 0.0, 1.0, 0.0, 0.0, 1.0, 0.7071, 0.7071, 0.0, 0.7071, 0.7071, 0.0, 0.7071, 0.7071, 0.0, 0.7071, 0.7071, 0.0, 0.0, 1.0, 0.0, 0.0, 1.0, 0.0, 0.0, 1.0, 0.0, 0.0, 1.0, 0.0, -0.7071, 0.7071, 0.0, -0.7071, 0.7071, 0.0, -0.7071, 0.7071, 0.0, -0.7071, 0.7071, 0.0, -1.0, 7.752e-07, -1.512e-06, -1.0, 7.752e-07, -1.512e-06, -1.0, 1.214e-06, -7.56e-07, -1.0, 1.214e-06, -7.56e-07, -0.7071, -0.7071, 0.0, -0.7071, -0.7071, 0.0, -0.7071, -0.7071, 0.0, -0.7071, -0.7071, 0.0, 0.7071, -0.7071, 0.0, 0.7071, -0.7071, 0.0, 0.7071, -0.7071, 0.0, 0.7071, -0.7071, 0.0, 1.0, -1.26e-06, 0.0, 1.0, -1.26e-06, 0.0, 1.0, -1.26e-06, 0.0, 1.0, -1.26e-06, 0.0, -0.001186, -1.0, -0.002481, 0.001292, -1.0, -0.002387, 0.001221, -1.0, -0.002455, -0.001312, -1.0, -0.002359, 0.001292, -1.0, -0.002387, 0.00374, -1.0, 0.0, 0.00374, -1.0, 0.0, 0.001221, -1.0, -0.002455, 0.001139, -1.0, 0.002511, -0.001206, -1.0, 0.002439, -0.001212, -1.0, 0.002433, 0.001329, -1.0, 0.00233, -0.003717, -1.0, 0.0, -0.001186, -1.0, -0.002481, -0.001312, -1.0, -0.002359, -0.003717, -1.0, 0.0, 1.0, -0.001485, 0.0, 1.0, -0.001485, 0.0, 1.0, -0.001485, 0.0, 1.0, -0.001485, 0.0, 1.0, -0.001484, 0.0, 1.0, -0.001484, 0.0, 1.0, -0.001484, 0.0, 1.0, -0.001484, 0.0, 0.0, -0.006569, -1.0, 0.0, -0.006569, -1.0, 0.0, -0.006569, -1.0, 0.0, -0.006569, -1.0, -1.0, 0.0004937, 0.0, -1.0, 0.0004937, 0.0, -1.0, 0.0004937, 0.0, -1.0, 0.0004937, 0.0, 0.0, -0.00278, 1.0, 0.0, -0.00278, 1.0, 0.0, -0.00278, 1.0, 0.0, -0.00278, 1.0, -1.0, 0.0004931, 0.0, -1.0, 0.0004931, 0.0, -1.0, 0.0004931, 0.0, -1.0, 0.0004931, 0.0, -0.001206, -1.0, 0.002439, -0.003717, -1.0, 0.0, -0.003717, -1.0, 0.0, -0.001212, -1.0, 0.002433, 0.7071, -0.7071, 0.0, 0.7071, -0.7071, 0.0, 0.7071, -0.7071, 0.0, 0.7071, -0.7071, 0.0, 1.0, -1.26e-06, 0.0, 1.0, -1.26e-06, 0.0, 1.0, -1.26e-06, 0.0, 1.0, -1.26e-06, 0.0, 0.7071, 0.7071, 0.0, 0.7071, 0.7071, 0.0, 0.7071, 0.7071, 0.0, 0.7071, 0.7071, 0.0, 0.0, 1.0, 0.0, 0.0, 1.0, 0.0, 0.0, 1.0, 0.0, 0.0, 1.0, 0.0, -0.7071, 0.7071, 0.0, -0.7071, 0.7071, 0.0, -0.7071, 0.7071, 0.0, -0.7071, 0.7071, 0.0, -1.0, 1.214e-06, -7.56e-07, -1.0, 1.214e-06, -7.56e-07, -1.0, 1.653e-06, 0.0, -1.0, 1.653e-06, 0.0, -0.7071, -0.7071, 0.0, -0.7071, -0.7071, 0.0, -0.7071, -0.7071, 0.0, -0.7071, -0.7071, 0.0, 0.00374, -1.0, 0.0, 0.00374, -1.0, 0.0, 0.001139, -1.0, 0.002511, 0.001329, -1.0, 0.00233, -0.7071, -0.7071, 0.0, -0.7071, -0.7071, 0.0, -0.7071, -0.7071, 0.0, -0.7071, -0.7071, 0.0, -1.528e-06, -1.0, 0.0, -1.528e-06, -1.0, 0.0, -1.528e-06, -1.0, 0.0, -1.528e-06, -1.0, 0.0, 0.7071, -0.7071, 0.0, 0.7071, -0.7071, 0.0, 0.7071, -0.7071, 0.0, 0.7071, -0.7071, 0.0, 1.0, 0.0, 0.0, 1.0, 0.0, 0.0, 1.0, 0.0, 0.0, 1.0, 0.0, 0.0, 0.7071, 0.7071, 0.0, 0.7071, 0.7071, 0.0, 0.7071, 0.7071, 0.0, 0.7071, 0.7071, 0.0, -0.7071, 0.7071, 0.0, -0.7071, 0.7071, 0.0, -0.7071, 0.7071, 0.0, -0.7071, 0.7071, 0.0, -1.0, 0.0, 0.0, -1.0, 0.0, 0.0, -1.0, 0.0, 0.0, -1.0, 0.0, 0.0, 5.281e-09, 0.0, 1.0, 5.281e-09, 0.0, 1.0, 0.0, 0.0, 1.0, 0.0, 0.0, 1.0, 1.584e-08, 0.0, 1.0, 1.584e-08, 0.0, 1.0, 5.281e-09, 0.0, 1.0, 5.281e-09, 0.0, 1.0, 0.0, 0.0, 1.0, 0.0, 0.0, 1.0, 0.0, 0.0, 1.0, 0.0, 0.0, 1.0, 0.0, 1.0, 0.0, 0.0, 1.0, 0.0, 0.0, 1.0, 0.0, 0.0, 1.0, 0.0, -1.622e-07, 1.741e-07, -1.0, -1.622e-07, 1.741e-07, -1.0, -2.907e-07, -7.173e-07, -1.0, -2.907e-07, -7.173e-07, -1.0, 0.0, 1.783e-06, -1.0, -1.622e-07, 1.741e-07, -1.0, -1.622e-07, 1.741e-07, -1.0, 0.0, 1.783e-06, -1.0, -2.907e-07, -7.173e-07, -1.0, -2.907e-07, -7.173e-07, -1.0, -3.853e-07, -8.913e-07, -1.0, -3.853e-07, -8.913e-07, -1.0])] * 3)])
me_body_balloonmachine_balloonroom_onbutton = bpy.data.meshes.new('body balloonMachine balloonRoom onButton')
me_body_balloonmachine_balloonroom_onbutton.from_pydata([(-2.419, 6.189, 1.979), (-1.08, 6.189, 1.979), (-1.08, 7.529, 1.979), (-2.419, 7.529, 1.979), (-1.08, 7.529, 1.447), (-2.419, 7.529, 1.447), (-2.419, 6.189, 1.447), (-1.08, 6.189, 1.447)], [], [(0, 1, 2, 3), (3, 2, 4, 5), (6, 7, 1, 0), (1, 7, 4, 2), (6, 0, 3, 5)])
_uv = me_body_balloonmachine_balloonroom_onbutton.uv_layers.new(name='UVMap')
_uv.uv.foreach_set('vector', [0.2962, 0.621, 0.3483, 0.621, 0.3483, 0.673, 0.2962, 0.673, 0.2962, 0.673, 0.3483, 0.673, 0.3483, 0.6929, 0.2962, 0.6929, 0.2962, 0.6011, 0.3483, 0.6011, 0.3483, 0.621, 0.2962, 0.621, 0.3483, 0.621, 0.3692, 0.6209, 0.3692, 0.673, 0.3483, 0.673, 0.2752, 0.6209, 0.2962, 0.621, 0.2962, 0.673, 0.2752, 0.673])
me_body_balloonmachine_balloonroom_onbutton.materials.append(mat_lambert4sg)
me_body_balloonmachine_balloonroom_onbutton.use_remesh_preserve_volume = False
me_body_balloonmachine_balloonroom_onbutton.use_remesh_preserve_attributes = False
me_body_balloonmachine_balloonroom_onbutton.use_mirror_vertex_groups = False
me_body_balloonmachine_balloonroom_onbutton.update()
me_body_balloonmachine_balloonroom_onbutton.normals_split_custom_set([tuple(v) for v in zip(*[iter([0.0, 0.0, 1.0, 0.0, 0.0, 1.0, 0.0, 0.0, 1.0, 0.0, 0.0, 1.0, 0.0, 1.0, 0.0, 0.0, 1.0, 0.0, 0.0, 1.0, 0.0, 0.0, 1.0, 0.0, 0.0, -1.0, 0.0, 0.0, -1.0, 0.0, 0.0, -1.0, 0.0, 0.0, -1.0, 0.0, 1.0, 0.0, 0.0, 1.0, 0.0, 0.0, 1.0, 0.0, 0.0, 1.0, 0.0, 0.0, -1.0, 0.0, 0.0, -1.0, 0.0, 0.0, -1.0, 0.0, 0.0, -1.0, 0.0, 0.0])] * 3)])
me_body_balloonmachine_balloonroom_rightfrontleg = bpy.data.meshes.new('body balloonMachine balloonRoom rightFrontLeg')
me_body_balloonmachine_balloonroom_rightfrontleg.from_pydata([(3.64, -0.01138, 1.292), (3.78, 3.743, 1.151), (3.78, 3.743, 1.784), (3.64, -0.01138, 1.644), (3.147, 3.743, 1.151), (3.288, -0.01138, 1.292), (3.288, -0.01138, 1.644), (3.147, 3.743, 1.784)], [], [(0, 1, 2, 3), (4, 5, 6, 7), (3, 2, 7, 6), (5, 4, 1, 0)])
_uv = me_body_balloonmachine_balloonroom_rightfrontleg.uv_layers.new(name='UVMap')
_uv.uv.foreach_set('vector', [0.7741, 0.3855, 0.7686, 0.2451, 0.7923, 0.2449, 0.7874, 0.3855, 0.745, 0.2471, 0.7607, 0.3862, 0.7477, 0.3882, 0.7216, 0.2507, 0.7874, 0.3855, 0.7923, 0.2449, 0.816, 0.2466, 0.8004, 0.3863, 0.7607, 0.3862, 0.745, 0.2471, 0.7686, 0.2451, 0.7741, 0.3855])
me_body_balloonmachine_balloonroom_rightfrontleg.materials.append(mat_lambert4sg)
me_body_balloonmachine_balloonroom_rightfrontleg.use_remesh_preserve_volume = False
me_body_balloonmachine_balloonroom_rightfrontleg.use_remesh_preserve_attributes = False
me_body_balloonmachine_balloonroom_rightfrontleg.use_mirror_vertex_groups = False
me_body_balloonmachine_balloonroom_rightfrontleg.update()
me_body_balloonmachine_balloonroom_rightfrontleg.normals_split_custom_set([tuple(v) for v in zip(*[iter([0.9993, -0.0374, 0.0, 0.9993, -0.0374, 0.0, 0.9993, -0.0374, 0.0, 0.9993, -0.0374, 0.0, -0.9993, -0.0374, 0.0, -0.9993, -0.0374, 0.0, -0.9993, -0.0374, 0.0, -0.9993, -0.0374, 0.0, 0.0, -0.0374, 0.9993, 0.0, -0.0374, 0.9993, 0.0, -0.0374, 0.9993, 0.0, -0.0374, 0.9993, 0.0, -0.0374, -0.9993, 0.0, -0.0374, -0.9993, 0.0, -0.0374, -0.9993, 0.0, -0.0374, -0.9993])] * 3)])
me_body_balloonmachine_balloonroom_onbutton1 = bpy.data.meshes.new('body balloonMachine balloonRoom onButton1')
me_body_balloonmachine_balloonroom_onbutton1.from_pydata([(1.33, 6.189, 1.979), (2.67, 6.189, 1.979), (2.67, 7.529, 1.979), (1.33, 7.529, 1.979), (2.67, 7.529, 1.447), (1.33, 7.529, 1.447), (1.33, 6.189, 1.447), (2.67, 6.189, 1.447)], [], [(0, 1, 2, 3), (3, 2, 4, 5), (6, 7, 1, 0), (1, 7, 4, 2), (6, 0, 3, 5)])
_uv = me_body_balloonmachine_balloonroom_onbutton1.uv_layers.new(name='UVMap')
_uv.uv.foreach_set('vector', [0.4035, 0.621, 0.4555, 0.621, 0.4555, 0.673, 0.4035, 0.673, 0.4035, 0.673, 0.4555, 0.673, 0.4555, 0.6929, 0.4035, 0.6929, 0.4035, 0.6011, 0.4555, 0.6011, 0.4555, 0.621, 0.4035, 0.621, 0.4555, 0.621, 0.4765, 0.6209, 0.4765, 0.673, 0.4555, 0.673, 0.3825, 0.6209, 0.4035, 0.621, 0.4035, 0.673, 0.3825, 0.673])
me_body_balloonmachine_balloonroom_onbutton1.materials.append(mat_lambert4sg)
me_body_balloonmachine_balloonroom_onbutton1.use_remesh_preserve_volume = False
me_body_balloonmachine_balloonroom_onbutton1.use_remesh_preserve_attributes = False
me_body_balloonmachine_balloonroom_onbutton1.use_mirror_vertex_groups = False
me_body_balloonmachine_balloonroom_onbutton1.update()
me_body_balloonmachine_balloonroom_onbutton1.normals_split_custom_set([tuple(v) for v in zip(*[iter([0.0, 0.0, 1.0, 0.0, 0.0, 1.0, 0.0, 0.0, 1.0, 0.0, 0.0, 1.0, 0.0, 1.0, 0.0, 0.0, 1.0, 0.0, 0.0, 1.0, 0.0, 0.0, 1.0, 0.0, 0.0, -1.0, 0.0, 0.0, -1.0, 0.0, 0.0, -1.0, 0.0, 0.0, -1.0, 0.0, 1.0, 0.0, 0.0, 1.0, 0.0, 0.0, 1.0, 0.0, 0.0, 1.0, 0.0, 0.0, -1.0, 0.0, 0.0, -1.0, 0.0, 0.0, -1.0, 0.0, 0.0, -1.0, 0.0, 0.0])] * 3)])
me_body_balloonmachine_balloonroom_rightrearleg = bpy.data.meshes.new('body balloonMachine balloonRoom rightRearLeg')
me_body_balloonmachine_balloonroom_rightrearleg.from_pydata([(3.288, -0.01138, -1.292), (3.64, -0.01138, -1.292), (3.78, 3.743, -1.151), (3.147, 3.743, -1.151), (3.147, 3.743, -1.784), (3.78, 3.743, -1.784), (3.64, -0.01138, -1.644), (3.288, -0.01138, -1.644)], [], [(0, 1, 2, 3), (4, 5, 6, 7), (1, 6, 5, 2), (7, 0, 3, 4)])
_uv = me_body_balloonmachine_balloonroom_rightrearleg.uv_layers.new(name='UVMap')
_uv.uv.foreach_set('vector', [0.7741, 0.3855, 0.7874, 0.3855, 0.7923, 0.2449, 0.7686, 0.2451, 0.745, 0.2471, 0.7216, 0.2507, 0.7477, 0.3882, 0.7607, 0.3862, 0.7874, 0.3855, 0.8004, 0.3863, 0.816, 0.2466, 0.7923, 0.2449, 0.7607, 0.3862, 0.7741, 0.3855, 0.7686, 0.2451, 0.745, 0.2471])
me_body_balloonmachine_balloonroom_rightrearleg.materials.append(mat_lambert4sg)
me_body_balloonmachine_balloonroom_rightrearleg.use_remesh_preserve_volume = False
me_body_balloonmachine_balloonroom_rightrearleg.use_remesh_preserve_attributes = False
me_body_balloonmachine_balloonroom_rightrearleg.use_mirror_vertex_groups = False
me_body_balloonmachine_balloonroom_rightrearleg.update()
me_body_balloonmachine_balloonroom_rightrearleg.normals_split_custom_set([tuple(v) for v in zip(*[iter([0.0, -0.0374, 0.9993, 0.0, -0.0374, 0.9993, 0.0, -0.0374, 0.9993, 0.0, -0.0374, 0.9993, 0.0, -0.0374, -0.9993, 0.0, -0.0374, -0.9993, 0.0, -0.0374, -0.9993, 0.0, -0.0374, -0.9993, 0.9993, -0.0374, 0.0, 0.9993, -0.0374, 0.0, 0.9993, -0.0374, 0.0, 0.9993, -0.0374, 0.0, -0.9993, -0.0374, 0.0, -0.9993, -0.0374, 0.0, -0.9993, -0.0374, 0.0, -0.9993, -0.0374, 0.0])] * 3)])
me_body_balloonmachine_balloonroom_leftrearleg = bpy.data.meshes.new('body balloonMachine balloonRoom leftRearLeg')
me_body_balloonmachine_balloonroom_leftrearleg.from_pydata([(-3.288, -0.01138, -1.292), (-3.147, 3.743, -1.151), (-3.78, 3.743, -1.151), (-3.64, -0.01138, -1.292), (-3.147, 3.743, -1.784), (-3.288, -0.01138, -1.644), (-3.64, -0.01138, -1.644), (-3.78, 3.743, -1.784)], [], [(0, 1, 2, 3), (4, 5, 6, 7), (3, 2, 7, 6), (5, 4, 1, 0)])
_uv = me_body_balloonmachine_balloonroom_leftrearleg.uv_layers.new(name='UVMap')
_uv.uv.foreach_set('vector', [0.7741, 0.3855, 0.7686, 0.2451, 0.7923, 0.2449, 0.7874, 0.3855, 0.745, 0.2471, 0.7607, 0.3862, 0.7477, 0.3882, 0.7216, 0.2507, 0.7874, 0.3855, 0.7923, 0.2449, 0.816, 0.2466, 0.8004, 0.3863, 0.7607, 0.3862, 0.745, 0.2471, 0.7686, 0.2451, 0.7741, 0.3855])
me_body_balloonmachine_balloonroom_leftrearleg.materials.append(mat_lambert4sg)
me_body_balloonmachine_balloonroom_leftrearleg.use_remesh_preserve_volume = False
me_body_balloonmachine_balloonroom_leftrearleg.use_remesh_preserve_attributes = False
me_body_balloonmachine_balloonroom_leftrearleg.use_mirror_vertex_groups = False
me_body_balloonmachine_balloonroom_leftrearleg.update()
me_body_balloonmachine_balloonroom_leftrearleg.normals_split_custom_set([tuple(v) for v in zip(*[iter([0.0, -0.0374, 0.9993, 0.0, -0.0374, 0.9993, 0.0, -0.0374, 0.9993, 0.0, -0.0374, 0.9993, 0.0, -0.0374, -0.9993, 0.0, -0.0374, -0.9993, 0.0, -0.0374, -0.9993, 0.0, -0.0374, -0.9993, -0.9993, -0.0374, 0.0, -0.9993, -0.0374, 0.0, -0.9993, -0.0374, 0.0, -0.9993, -0.0374, 0.0, 0.9993, -0.0374, 0.0, 0.9993, -0.0374, 0.0, 0.9993, -0.0374, 0.0, 0.9993, -0.0374, 0.0])] * 3)])
arm_armature = bpy.data.armatures.new('Armature')  # bones are not reproduced

# ---- objects
ob_armature = bpy.data.objects.new('Armature', arm_armature)
ob_body_balloonmachine_balloonroom_polysurface1_polysurface2 = bpy.data.objects.new('body balloonMachine balloonRoom polySurface1 polySurface2', me_body_balloonmachine_balloonroom_polysurface1_polysurface2)
ob_body_balloonmachine_balloonroom = bpy.data.objects.new('body balloonMachine balloonRoom', me_body_balloonmachine_balloonroom)
ob_body_balloonmachine_balloonroom_leftfrontleg = bpy.data.objects.new('body balloonMachine balloonRoom leftFrontLeg', me_body_balloonmachine_balloonroom_leftfrontleg)
ob_body_balloonmachine_balloonroom_polysurface1 = bpy.data.objects.new('body balloonMachine balloonRoom polySurface1', me_body_balloonmachine_balloonroom_polysurface1)
ob_body_balloonmachine_balloonroom_onbutton = bpy.data.objects.new('body balloonMachine balloonRoom onButton', me_body_balloonmachine_balloonroom_onbutton)
ob_body_balloonmachine_balloonroom_rightfrontleg = bpy.data.objects.new('body balloonMachine balloonRoom rightFrontLeg', me_body_balloonmachine_balloonroom_rightfrontleg)
ob_body_balloonmachine_balloonroom_onbutton1 = bpy.data.objects.new('body balloonMachine balloonRoom onButton1', me_body_balloonmachine_balloonroom_onbutton1)
ob_body_balloonmachine_balloonroom_rightrearleg = bpy.data.objects.new('body balloonMachine balloonRoom rightRearLeg', me_body_balloonmachine_balloonroom_rightrearleg)
ob_body_balloonmachine_balloonroom_leftrearleg = bpy.data.objects.new('body balloonMachine balloonRoom leftRearLeg', me_body_balloonmachine_balloonroom_leftrearleg)
ob_lamp = bpy.data.objects.new('Lamp', light_lamp)
ob_camera = bpy.data.objects.new('Camera', cam_camera)

# ---- transforms, parenting, visibility, modifiers, constraints
ob_armature.location = (-1.962, -0.3004, 8.837)
ob_armature.lineart.crease_threshold = 0.0
ob_body_balloonmachine_balloonroom_polysurface1_polysurface2.parent = ob_armature
ob_body_balloonmachine_balloonroom_polysurface1_polysurface2.matrix_parent_inverse = Matrix(((1.0, 0.0, 0.0, 1.962), (0.0, 1.0, 0.0, 0.3004), (0.0, 0.0, 1.0, -8.837), (0.0, 0.0, 0.0, 1.0)))
ob_body_balloonmachine_balloonroom_polysurface1_polysurface2.location = (-1.962, -0.2978, 8.836)
ob_body_balloonmachine_balloonroom_polysurface1_polysurface2.rotation_euler = (1.571, -0.0, 0.0)
ob_body_balloonmachine_balloonroom_polysurface1_polysurface2.lineart.crease_threshold = 0.0
_vg = ob_body_balloonmachine_balloonroom_polysurface1_polysurface2.vertex_groups.new(name='Bone')
_vg.add([0, 1, 2, 3, 4, 5, 6, 7, 8, 9, 10, 11, 12, 13, 14, 15], 1.0, 'REPLACE')
_m = ob_body_balloonmachine_balloonroom_polysurface1_polysurface2.modifiers.new('Armature', 'ARMATURE')
_m.object = ob_armature
ob_body_balloonmachine_balloonroom.location = (0.0, 0.0, 0.0)
ob_body_balloonmachine_balloonroom.rotation_euler = (1.571, -0.0, 0.0)
ob_body_balloonmachine_balloonroom.lineart.crease_threshold = 0.0
ob_body_balloonmachine_balloonroom_leftfrontleg.parent = ob_body_balloonmachine_balloonroom
ob_body_balloonmachine_balloonroom_leftfrontleg.matrix_parent_inverse = Matrix(((1.0, 0.0, 0.0, 0.0), (0.0, -1.629e-07, 1.0, 0.0), (0.0, -1.0, -1.629e-07, 0.0), (0.0, 0.0, 0.0, 1.0)))
ob_body_balloonmachine_balloonroom_leftfrontleg.location = (0.0, 0.0, 0.0)
ob_body_balloonmachine_balloonroom_leftfrontleg.rotation_euler = (1.571, -0.0, 0.0)
ob_body_balloonmachine_balloonroom_leftfrontleg.lineart.crease_threshold = 0.0
ob_body_balloonmachine_balloonroom_polysurface1.parent = ob_body_balloonmachine_balloonroom
ob_body_balloonmachine_balloonroom_polysurface1.matrix_parent_inverse = Matrix(((1.0, 0.0, 0.0, 0.0), (0.0, -1.629e-07, 1.0, 0.0), (0.0, -1.0, -1.629e-07, 0.0), (0.0, 0.0, 0.0, 1.0)))
ob_body_balloonmachine_balloonroom_polysurface1.location = (0.0, 0.0, 0.0)
ob_body_balloonmachine_balloonroom_polysurface1.rotation_euler = (1.571, -0.0, 0.0)
ob_body_balloonmachine_balloonroom_polysurface1.lineart.crease_threshold = 0.0
ob_body_balloonmachine_balloonroom_onbutton.parent = ob_body_balloonmachine_balloonroom
ob_body_balloonmachine_balloonroom_onbutton.matrix_parent_inverse = Matrix(((1.0, 0.0, 0.0, 0.0), (0.0, -1.629e-07, 1.0, 0.0), (0.0, -1.0, -1.629e-07, 0.0), (0.0, 0.0, 0.0, 1.0)))
ob_body_balloonmachine_balloonroom_onbutton.location = (0.0, 0.0, 0.0)
ob_body_balloonmachine_balloonroom_onbutton.rotation_euler = (1.571, -0.0, 0.0)
ob_body_balloonmachine_balloonroom_onbutton.lineart.crease_threshold = 0.0
ob_body_balloonmachine_balloonroom_rightfrontleg.parent = ob_body_balloonmachine_balloonroom
ob_body_balloonmachine_balloonroom_rightfrontleg.matrix_parent_inverse = Matrix(((1.0, 0.0, 0.0, 0.0), (0.0, -1.629e-07, 1.0, 0.0), (0.0, -1.0, -1.629e-07, 0.0), (0.0, 0.0, 0.0, 1.0)))
ob_body_balloonmachine_balloonroom_rightfrontleg.location = (0.0, 0.0, 0.0)
ob_body_balloonmachine_balloonroom_rightfrontleg.rotation_euler = (1.571, -0.0, 0.0)
ob_body_balloonmachine_balloonroom_rightfrontleg.lineart.crease_threshold = 0.0
ob_body_balloonmachine_balloonroom_onbutton1.parent = ob_body_balloonmachine_balloonroom
ob_body_balloonmachine_balloonroom_onbutton1.matrix_parent_inverse = Matrix(((1.0, 0.0, 0.0, 0.0), (0.0, -1.629e-07, 1.0, 0.0), (0.0, -1.0, -1.629e-07, 0.0), (0.0, 0.0, 0.0, 1.0)))
ob_body_balloonmachine_balloonroom_onbutton1.location = (0.0, 0.0, 0.0)
ob_body_balloonmachine_balloonroom_onbutton1.rotation_euler = (1.571, -0.0, 0.0)
ob_body_balloonmachine_balloonroom_onbutton1.lineart.crease_threshold = 0.0
ob_body_balloonmachine_balloonroom_rightrearleg.parent = ob_body_balloonmachine_balloonroom
ob_body_balloonmachine_balloonroom_rightrearleg.matrix_parent_inverse = Matrix(((1.0, 0.0, 0.0, 0.0), (0.0, -1.629e-07, 1.0, 0.0), (0.0, -1.0, -1.629e-07, 0.0), (0.0, 0.0, 0.0, 1.0)))
ob_body_balloonmachine_balloonroom_rightrearleg.location = (0.0, 0.0, 0.0)
ob_body_balloonmachine_balloonroom_rightrearleg.rotation_euler = (1.571, -0.0, 0.0)
ob_body_balloonmachine_balloonroom_rightrearleg.lineart.crease_threshold = 0.0
ob_body_balloonmachine_balloonroom_leftrearleg.parent = ob_body_balloonmachine_balloonroom
ob_body_balloonmachine_balloonroom_leftrearleg.matrix_parent_inverse = Matrix(((1.0, 0.0, 0.0, 0.0), (0.0, -1.629e-07, 1.0, 0.0), (0.0, -1.0, -1.629e-07, 0.0), (0.0, 0.0, 0.0, 1.0)))
ob_body_balloonmachine_balloonroom_leftrearleg.location = (0.0, 0.0, 0.0)
ob_body_balloonmachine_balloonroom_leftrearleg.rotation_euler = (1.571, -0.0, 0.0)
ob_body_balloonmachine_balloonroom_leftrearleg.lineart.crease_threshold = 0.0
ob_lamp.location = (4.076, 1.005, 5.904)
ob_lamp.rotation_euler = (0.6503, 0.05522, 1.866)
ob_lamp.lock_rotations_4d = False
ob_lamp.empty_display_type = 'ARROWS'
ob_lamp.color = (0.0, 0.0, 0.0, 0.0)
ob_lamp.lineart.crease_threshold = 0.0
ob_camera.location = (7.481, -6.508, 5.344)
ob_camera.rotation_euler = (1.109, 0.0, 0.8149)
ob_camera.lock_rotations_4d = False
ob_camera.empty_display_type = 'ARROWS'
ob_camera.color = (0.0, 0.0, 0.0, 0.0)
ob_camera.display_type = 'WIRE'
ob_camera.lineart.crease_threshold = 0.0

# ---- collection membership
col_collection_1.objects.link(ob_armature)
col_collection_1.objects.link(ob_body_balloonmachine_balloonroom_polysurface1_polysurface2)
col_collection_1.objects.link(ob_body_balloonmachine_balloonroom)
col_collection_1.objects.link(ob_body_balloonmachine_balloonroom_leftfrontleg)
col_collection_1.objects.link(ob_body_balloonmachine_balloonroom_polysurface1)
col_collection_1.objects.link(ob_body_balloonmachine_balloonroom_onbutton)
col_collection_1.objects.link(ob_body_balloonmachine_balloonroom_rightfrontleg)
col_collection_1.objects.link(ob_body_balloonmachine_balloonroom_onbutton1)
col_collection_1.objects.link(ob_body_balloonmachine_balloonroom_rightrearleg)
col_collection_1.objects.link(ob_body_balloonmachine_balloonroom_leftrearleg)
col_collection_1.objects.link(ob_lamp)
col_collection_1.objects.link(ob_camera)

# ---- scene / render settings (as saved in the file)
scene.camera = ob_camera
scene.frame_start = 1; scene.frame_end = 80; scene.frame_set(54)
scene.render.engine = 'BLENDER_EEVEE_NEXT'
scene.render.resolution_percentage = 50
scene.render.dither_intensity = 0.0
scene.cycles.use_denoising = False
scene.cycles.samples = 128
scene.cycles.sampling_pattern = 'TABULATED_SOBOL'
scene.cycles.light_sampling_threshold = 0.0
scene.cycles.use_adaptive_sampling = False
scene.cycles.use_light_tree = False
scene.cycles.blur_glossy = 0.0
scene.cycles.sample_clamp_indirect = 0.0
scene.view_settings.view_transform = 'Standard'
bpy.context.view_layer.update()

